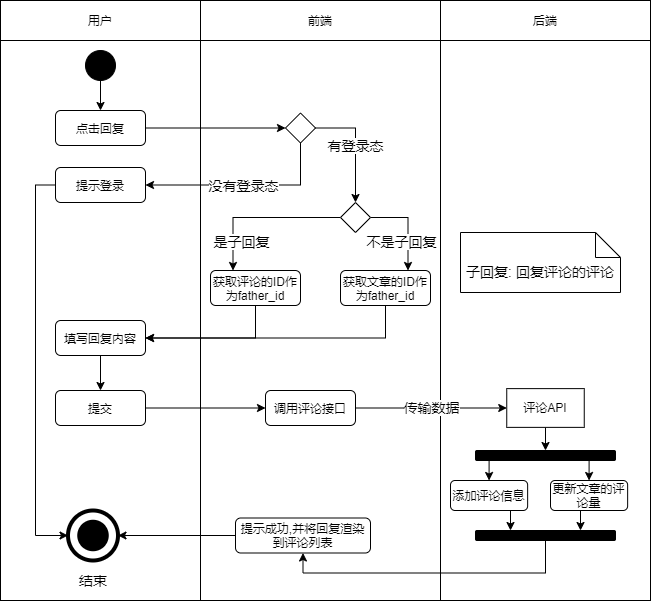

The diagram above was exported from draw.io. Its source (the exported page's mxGraphModel, read from the mxfile embedded in the PNG):
<mxGraphModel dx="1454" dy="596" grid="1" gridSize="10" guides="1" tooltips="1" connect="1" arrows="1" fold="1" page="1" pageScale="1" pageWidth="827" pageHeight="1169" math="0" shadow="0">
  <root>
    <mxCell id="0" />
    <mxCell id="1" parent="0" />
    <mxCell id="2" value="" style="rounded=0;whiteSpace=wrap;html=1;" parent="1" vertex="1">
      <mxGeometry x="480" y="80" width="210" height="560" as="geometry" />
    </mxCell>
    <mxCell id="3" value="" style="rounded=0;whiteSpace=wrap;html=1;" parent="1" vertex="1">
      <mxGeometry x="40" y="80" width="200" height="560" as="geometry" />
    </mxCell>
    <mxCell id="4" value="" style="rounded=0;whiteSpace=wrap;html=1;" parent="1" vertex="1">
      <mxGeometry x="240" y="80" width="240" height="560" as="geometry" />
    </mxCell>
    <mxCell id="5" value="用户" style="rounded=0;whiteSpace=wrap;html=1;" parent="1" vertex="1">
      <mxGeometry x="40" y="40" width="200" height="40" as="geometry" />
    </mxCell>
    <mxCell id="6" value="前端" style="rounded=0;whiteSpace=wrap;html=1;" parent="1" vertex="1">
      <mxGeometry x="240" y="40" width="240" height="40" as="geometry" />
    </mxCell>
    <mxCell id="7" value="后端" style="rounded=0;whiteSpace=wrap;html=1;" parent="1" vertex="1">
      <mxGeometry x="480" y="40" width="210" height="40" as="geometry" />
    </mxCell>
    <mxCell id="36" style="edgeStyle=orthogonalEdgeStyle;rounded=0;orthogonalLoop=1;jettySize=auto;html=1;exitX=0.5;exitY=1;exitDx=0;exitDy=0;entryX=0.5;entryY=0;entryDx=0;entryDy=0;" parent="1" source="9" target="35" edge="1">
      <mxGeometry relative="1" as="geometry" />
    </mxCell>
    <mxCell id="9" value="" style="ellipse;whiteSpace=wrap;html=1;aspect=fixed;background=black;strokeColor=#030303;fillColor=#000000;" parent="1" vertex="1">
      <mxGeometry x="125" y="90" width="30" height="30" as="geometry" />
    </mxCell>
    <mxCell id="12" value="" style="ellipse;whiteSpace=wrap;html=1;aspect=fixed;rounded=1;strokeColor=#000000;strokeWidth=4;fillColor=none;gradientColor=none;fontSize=14;" parent="1" vertex="1">
      <mxGeometry x="107.5" y="550" width="50" height="50" as="geometry" />
    </mxCell>
    <mxCell id="13" value="" style="ellipse;whiteSpace=wrap;html=1;aspect=fixed;rounded=1;strokeWidth=4;fontSize=14;fillColor=#000000;" parent="1" vertex="1">
      <mxGeometry x="118.75" y="561.25" width="27.5" height="27.5" as="geometry" />
    </mxCell>
    <mxCell id="14" value="结束" style="text;html=1;strokeColor=none;fillColor=none;align=center;verticalAlign=middle;whiteSpace=wrap;rounded=0;fontSize=14;" parent="1" vertex="1">
      <mxGeometry x="112.5" y="610" width="40" height="20" as="geometry" />
    </mxCell>
    <mxCell id="38" style="edgeStyle=orthogonalEdgeStyle;rounded=0;orthogonalLoop=1;jettySize=auto;html=1;exitX=1;exitY=0.5;exitDx=0;exitDy=0;entryX=0;entryY=0.5;entryDx=0;entryDy=0;" parent="1" source="35" target="37" edge="1">
      <mxGeometry relative="1" as="geometry" />
    </mxCell>
    <mxCell id="35" value="点击回复" style="rounded=1;whiteSpace=wrap;html=1;" parent="1" vertex="1">
      <mxGeometry x="95" y="150" width="90" height="35" as="geometry" />
    </mxCell>
    <mxCell id="40" value="没有登录态" style="edgeStyle=orthogonalEdgeStyle;rounded=0;orthogonalLoop=1;jettySize=auto;html=1;exitX=0.5;exitY=1;exitDx=0;exitDy=0;entryX=1;entryY=0.5;entryDx=0;entryDy=0;fontSize=14;fontStyle=0" parent="1" source="37" target="39" edge="1">
      <mxGeometry relative="1" as="geometry" />
    </mxCell>
    <mxCell id="43" value="有登录态" style="edgeStyle=orthogonalEdgeStyle;rounded=0;orthogonalLoop=1;jettySize=auto;html=1;exitX=1;exitY=0.5;exitDx=0;exitDy=0;entryX=0.5;entryY=0;entryDx=0;entryDy=0;fontSize=14;" parent="1" source="37" target="42" edge="1">
      <mxGeometry relative="1" as="geometry" />
    </mxCell>
    <mxCell id="37" value="" style="rhombus;whiteSpace=wrap;html=1;" parent="1" vertex="1">
      <mxGeometry x="325" y="152.5" width="30" height="30" as="geometry" />
    </mxCell>
    <mxCell id="62" style="edgeStyle=orthogonalEdgeStyle;rounded=0;orthogonalLoop=1;jettySize=auto;html=1;exitX=0;exitY=0.5;exitDx=0;exitDy=0;entryX=0;entryY=0.5;entryDx=0;entryDy=0;fontSize=14;" parent="1" source="39" target="12" edge="1">
      <mxGeometry relative="1" as="geometry" />
    </mxCell>
    <mxCell id="39" value="提示登录" style="rounded=1;whiteSpace=wrap;html=1;" parent="1" vertex="1">
      <mxGeometry x="95" y="207" width="90" height="35" as="geometry" />
    </mxCell>
    <mxCell id="46" value="不是子回复" style="edgeStyle=orthogonalEdgeStyle;rounded=0;orthogonalLoop=1;jettySize=auto;html=1;exitX=1;exitY=0.5;exitDx=0;exitDy=0;entryX=0.75;entryY=0;entryDx=0;entryDy=0;fontSize=14;" parent="1" source="42" target="45" edge="1">
      <mxGeometry x="0.337" y="-7" relative="1" as="geometry">
        <mxPoint y="1" as="offset" />
      </mxGeometry>
    </mxCell>
    <mxCell id="47" value="是子回复" style="edgeStyle=orthogonalEdgeStyle;rounded=0;orthogonalLoop=1;jettySize=auto;html=1;exitX=0;exitY=0.5;exitDx=0;exitDy=0;entryX=0.25;entryY=0;entryDx=0;entryDy=0;fontSize=14;" parent="1" source="42" target="44" edge="1">
      <mxGeometry x="0.6262" y="8" relative="1" as="geometry">
        <mxPoint as="offset" />
      </mxGeometry>
    </mxCell>
    <mxCell id="42" value="" style="rhombus;whiteSpace=wrap;html=1;" parent="1" vertex="1">
      <mxGeometry x="380" y="242" width="30" height="30" as="geometry" />
    </mxCell>
    <mxCell id="50" style="edgeStyle=orthogonalEdgeStyle;rounded=0;orthogonalLoop=1;jettySize=auto;html=1;exitX=0.5;exitY=1;exitDx=0;exitDy=0;entryX=1;entryY=0.5;entryDx=0;entryDy=0;fontSize=14;" parent="1" source="44" target="49" edge="1">
      <mxGeometry relative="1" as="geometry" />
    </mxCell>
    <mxCell id="44" value="获取评论的ID作为father_id" style="rounded=1;whiteSpace=wrap;html=1;" parent="1" vertex="1">
      <mxGeometry x="250" y="310" width="90" height="35" as="geometry" />
    </mxCell>
    <mxCell id="52" style="edgeStyle=orthogonalEdgeStyle;rounded=0;orthogonalLoop=1;jettySize=auto;html=1;exitX=0.5;exitY=1;exitDx=0;exitDy=0;entryX=1;entryY=0.5;entryDx=0;entryDy=0;fontSize=14;" parent="1" source="45" target="49" edge="1">
      <mxGeometry relative="1" as="geometry" />
    </mxCell>
    <mxCell id="45" value="获取文章的ID作为father_id" style="rounded=1;whiteSpace=wrap;html=1;" parent="1" vertex="1">
      <mxGeometry x="380" y="310" width="90" height="35" as="geometry" />
    </mxCell>
    <mxCell id="48" value="子回复: 回复评论的评论" style="shape=note2;boundedLbl=1;whiteSpace=wrap;html=1;size=25;verticalAlign=top;align=center;fontSize=14;" parent="1" vertex="1">
      <mxGeometry x="500" y="272" width="160" height="60" as="geometry" />
    </mxCell>
    <mxCell id="54" style="edgeStyle=orthogonalEdgeStyle;rounded=0;orthogonalLoop=1;jettySize=auto;html=1;exitX=0.5;exitY=1;exitDx=0;exitDy=0;entryX=0.5;entryY=0;entryDx=0;entryDy=0;fontSize=14;" parent="1" source="49" target="53" edge="1">
      <mxGeometry relative="1" as="geometry" />
    </mxCell>
    <mxCell id="49" value="填写回复内容" style="rounded=1;whiteSpace=wrap;html=1;" parent="1" vertex="1">
      <mxGeometry x="95" y="360" width="90" height="35" as="geometry" />
    </mxCell>
    <mxCell id="56" style="edgeStyle=orthogonalEdgeStyle;rounded=0;orthogonalLoop=1;jettySize=auto;html=1;exitX=1;exitY=0.5;exitDx=0;exitDy=0;entryX=0;entryY=0.5;entryDx=0;entryDy=0;fontSize=14;" parent="1" source="53" target="55" edge="1">
      <mxGeometry relative="1" as="geometry" />
    </mxCell>
    <mxCell id="53" value="提交" style="rounded=1;whiteSpace=wrap;html=1;" parent="1" vertex="1">
      <mxGeometry x="95" y="430" width="90" height="35" as="geometry" />
    </mxCell>
    <mxCell id="58" value="传输数据" style="edgeStyle=orthogonalEdgeStyle;rounded=0;orthogonalLoop=1;jettySize=auto;html=1;exitX=1;exitY=0.5;exitDx=0;exitDy=0;entryX=0;entryY=0.5;entryDx=0;entryDy=0;fontSize=14;" parent="1" source="55" target="63" edge="1">
      <mxGeometry relative="1" as="geometry">
        <mxPoint x="540" y="447.5" as="targetPoint" />
      </mxGeometry>
    </mxCell>
    <mxCell id="55" value="调用评论接口" style="rounded=1;whiteSpace=wrap;html=1;" parent="1" vertex="1">
      <mxGeometry x="305" y="430" width="90" height="35" as="geometry" />
    </mxCell>
    <mxCell id="61" style="edgeStyle=orthogonalEdgeStyle;rounded=0;orthogonalLoop=1;jettySize=auto;html=1;exitX=0;exitY=0.5;exitDx=0;exitDy=0;entryX=1;entryY=0.5;entryDx=0;entryDy=0;fontSize=14;" parent="1" source="59" target="12" edge="1">
      <mxGeometry relative="1" as="geometry" />
    </mxCell>
    <mxCell id="59" value="提示成功,并将回复渲染到评论列表" style="rounded=1;whiteSpace=wrap;html=1;" parent="1" vertex="1">
      <mxGeometry x="275" y="557.5" width="135" height="35" as="geometry" />
    </mxCell>
    <mxCell id="65" style="edgeStyle=orthogonalEdgeStyle;rounded=0;orthogonalLoop=1;jettySize=auto;html=1;exitX=0.5;exitY=1;exitDx=0;exitDy=0;entryX=0.5;entryY=0;entryDx=0;entryDy=0;" edge="1" parent="1" source="63" target="64">
      <mxGeometry relative="1" as="geometry" />
    </mxCell>
    <mxCell id="63" value="评论API" style="rounded=0;whiteSpace=wrap;html=1;" vertex="1" parent="1">
      <mxGeometry x="546.25" y="428.12" width="77.5" height="38.75" as="geometry" />
    </mxCell>
    <mxCell id="68" style="edgeStyle=orthogonalEdgeStyle;rounded=0;orthogonalLoop=1;jettySize=auto;html=1;exitX=0.75;exitY=1;exitDx=0;exitDy=0;entryX=0.5;entryY=0;entryDx=0;entryDy=0;" edge="1" parent="1" source="64" target="67">
      <mxGeometry relative="1" as="geometry" />
    </mxCell>
    <mxCell id="69" style="edgeStyle=orthogonalEdgeStyle;rounded=0;orthogonalLoop=1;jettySize=auto;html=1;exitX=0.25;exitY=1;exitDx=0;exitDy=0;entryX=0.5;entryY=0;entryDx=0;entryDy=0;" edge="1" parent="1" source="64" target="66">
      <mxGeometry relative="1" as="geometry" />
    </mxCell>
    <mxCell id="64" value="" style="rounded=1;whiteSpace=wrap;html=1;fillColor=#000000;" vertex="1" parent="1">
      <mxGeometry x="515" y="490" width="140" height="10" as="geometry" />
    </mxCell>
    <mxCell id="72" style="edgeStyle=orthogonalEdgeStyle;rounded=0;orthogonalLoop=1;jettySize=auto;html=1;exitX=0.75;exitY=1;exitDx=0;exitDy=0;entryX=0.25;entryY=0;entryDx=0;entryDy=0;" edge="1" parent="1" source="66" target="70">
      <mxGeometry relative="1" as="geometry" />
    </mxCell>
    <mxCell id="66" value="添加评论信息&lt;span style=&quot;color: rgba(0 , 0 , 0 , 0) ; font-family: monospace ; font-size: 0px&quot;&gt;%3CmxGraphModel%3E%3Croot%3E%3CmxCell%20id%3D%220%22%2F%3E%3CmxCell%20id%3D%221%22%20parent%3D%220%22%2F%3E%3CmxCell%20id%3D%222%22%20value%3D%22%E8%B0%83%E7%94%A8%E8%AF%84%E8%AE%BA%E6%8E%A5%E5%8F%A3%22%20style%3D%22rounded%3D1%3BwhiteSpace%3Dwrap%3Bhtml%3D1%3B%22%20vertex%3D%221%22%20parent%3D%221%22%3E%3CmxGeometry%20x%3D%22305%22%20y%3D%22430%22%20width%3D%2290%22%20height%3D%2235%22%20as%3D%22geometry%22%2F%3E%3C%2FmxCell%3E%3C%2Froot%3E%3C%2FmxGraphModel%3E&lt;/span&gt;" style="rounded=1;whiteSpace=wrap;html=1;" vertex="1" parent="1">
      <mxGeometry x="490" y="520" width="77.14" height="30" as="geometry" />
    </mxCell>
    <mxCell id="71" style="edgeStyle=orthogonalEdgeStyle;rounded=0;orthogonalLoop=1;jettySize=auto;html=1;exitX=0.5;exitY=1;exitDx=0;exitDy=0;entryX=0.75;entryY=0;entryDx=0;entryDy=0;" edge="1" parent="1" source="67" target="70">
      <mxGeometry relative="1" as="geometry" />
    </mxCell>
    <mxCell id="67" value="更新文章的评论量" style="rounded=1;whiteSpace=wrap;html=1;" vertex="1" parent="1">
      <mxGeometry x="590" y="520" width="77.14" height="30" as="geometry" />
    </mxCell>
    <mxCell id="73" style="edgeStyle=orthogonalEdgeStyle;rounded=0;orthogonalLoop=1;jettySize=auto;html=1;exitX=0.5;exitY=1;exitDx=0;exitDy=0;entryX=0.5;entryY=1;entryDx=0;entryDy=0;" edge="1" parent="1" source="70" target="59">
      <mxGeometry relative="1" as="geometry" />
    </mxCell>
    <mxCell id="70" value="" style="rounded=1;whiteSpace=wrap;html=1;fillColor=#000000;" vertex="1" parent="1">
      <mxGeometry x="515" y="570" width="140" height="10" as="geometry" />
    </mxCell>
  </root>
</mxGraphModel>